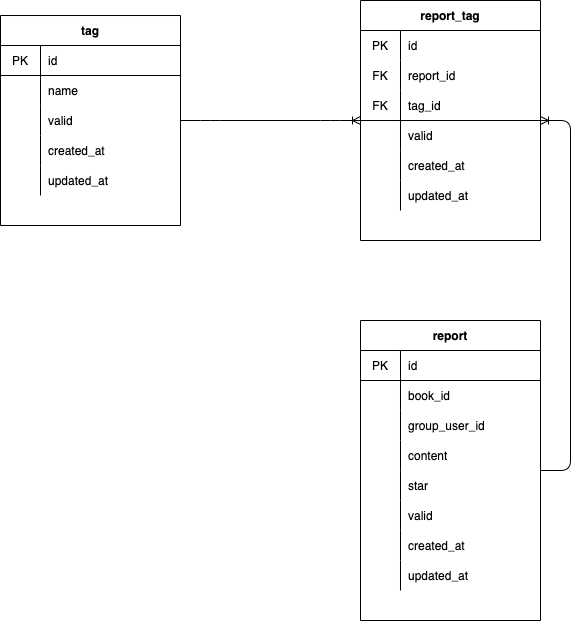

The diagram above was exported from draw.io. Its source (the exported page's mxGraphModel, read from the mxfile embedded in the PNG):
<mxGraphModel dx="1718" dy="722" grid="1" gridSize="10" guides="1" tooltips="1" connect="1" arrows="1" fold="1" page="1" pageScale="1" pageWidth="827" pageHeight="1169" math="0" shadow="0">
  <root>
    <mxCell id="0" />
    <mxCell id="1" parent="0" />
    <mxCell id="2" value="report" style="shape=table;startSize=30;container=1;collapsible=0;childLayout=tableLayout;fixedRows=1;rowLines=0;fontStyle=1;align=center;pointerEvents=1;" parent="1" vertex="1">
      <mxGeometry x="580" y="400" width="180" height="300" as="geometry" />
    </mxCell>
    <mxCell id="3" value="" style="shape=partialRectangle;html=1;whiteSpace=wrap;collapsible=0;dropTarget=0;pointerEvents=1;fillColor=none;top=0;left=0;bottom=1;right=0;points=[[0,0.5],[1,0.5]];portConstraint=eastwest;strokeColor=default;" parent="2" vertex="1">
      <mxGeometry y="30" width="180" height="30" as="geometry" />
    </mxCell>
    <mxCell id="4" value="PK" style="shape=partialRectangle;html=1;whiteSpace=wrap;connectable=0;fillColor=none;top=0;left=0;bottom=0;right=0;overflow=hidden;pointerEvents=1;" parent="3" vertex="1">
      <mxGeometry width="40" height="30" as="geometry">
        <mxRectangle width="40" height="30" as="alternateBounds" />
      </mxGeometry>
    </mxCell>
    <mxCell id="5" value="id" style="shape=partialRectangle;html=1;whiteSpace=wrap;connectable=0;fillColor=none;top=0;left=0;bottom=0;right=0;align=left;spacingLeft=6;overflow=hidden;pointerEvents=1;" parent="3" vertex="1">
      <mxGeometry x="40" width="140" height="30" as="geometry">
        <mxRectangle width="140" height="30" as="alternateBounds" />
      </mxGeometry>
    </mxCell>
    <mxCell id="51" style="shape=partialRectangle;html=1;whiteSpace=wrap;collapsible=0;dropTarget=0;pointerEvents=1;fillColor=none;top=0;left=0;bottom=1;right=0;points=[[0,0.5],[1,0.5]];portConstraint=eastwest;strokeColor=none;" parent="2" vertex="1">
      <mxGeometry y="60" width="180" height="30" as="geometry" />
    </mxCell>
    <mxCell id="52" value="" style="shape=partialRectangle;html=1;whiteSpace=wrap;connectable=0;fillColor=none;top=0;left=0;bottom=0;right=0;overflow=hidden;pointerEvents=1;" parent="51" vertex="1">
      <mxGeometry width="40" height="30" as="geometry">
        <mxRectangle width="40" height="30" as="alternateBounds" />
      </mxGeometry>
    </mxCell>
    <mxCell id="53" value="book_id" style="shape=partialRectangle;html=1;whiteSpace=wrap;connectable=0;fillColor=none;top=0;left=0;bottom=0;right=0;align=left;spacingLeft=6;overflow=hidden;pointerEvents=1;" parent="51" vertex="1">
      <mxGeometry x="40" width="140" height="30" as="geometry">
        <mxRectangle width="140" height="30" as="alternateBounds" />
      </mxGeometry>
    </mxCell>
    <mxCell id="63" style="shape=partialRectangle;html=1;whiteSpace=wrap;collapsible=0;dropTarget=0;pointerEvents=1;fillColor=none;top=0;left=0;bottom=0;right=0;points=[[0,0.5],[1,0.5]];portConstraint=eastwest;" parent="2" vertex="1">
      <mxGeometry y="90" width="180" height="30" as="geometry" />
    </mxCell>
    <mxCell id="64" style="shape=partialRectangle;html=1;whiteSpace=wrap;connectable=0;fillColor=none;top=0;left=0;bottom=0;right=0;overflow=hidden;pointerEvents=1;" parent="63" vertex="1">
      <mxGeometry width="40" height="30" as="geometry">
        <mxRectangle width="40" height="30" as="alternateBounds" />
      </mxGeometry>
    </mxCell>
    <mxCell id="65" value="group_user_id" style="shape=partialRectangle;html=1;whiteSpace=wrap;connectable=0;fillColor=none;top=0;left=0;bottom=0;right=0;align=left;spacingLeft=6;overflow=hidden;pointerEvents=1;" parent="63" vertex="1">
      <mxGeometry x="40" width="140" height="30" as="geometry">
        <mxRectangle width="140" height="30" as="alternateBounds" />
      </mxGeometry>
    </mxCell>
    <mxCell id="6" value="" style="shape=partialRectangle;html=1;whiteSpace=wrap;collapsible=0;dropTarget=0;pointerEvents=1;fillColor=none;top=0;left=0;bottom=0;right=0;points=[[0,0.5],[1,0.5]];portConstraint=eastwest;" parent="2" vertex="1">
      <mxGeometry y="120" width="180" height="30" as="geometry" />
    </mxCell>
    <mxCell id="7" value="" style="shape=partialRectangle;html=1;whiteSpace=wrap;connectable=0;fillColor=none;top=0;left=0;bottom=0;right=0;overflow=hidden;pointerEvents=1;" parent="6" vertex="1">
      <mxGeometry width="40" height="30" as="geometry">
        <mxRectangle width="40" height="30" as="alternateBounds" />
      </mxGeometry>
    </mxCell>
    <mxCell id="8" value="content" style="shape=partialRectangle;html=1;whiteSpace=wrap;connectable=0;fillColor=none;top=0;left=0;bottom=0;right=0;align=left;spacingLeft=6;overflow=hidden;pointerEvents=1;" parent="6" vertex="1">
      <mxGeometry x="40" width="140" height="30" as="geometry">
        <mxRectangle width="140" height="30" as="alternateBounds" />
      </mxGeometry>
    </mxCell>
    <mxCell id="54" style="shape=partialRectangle;html=1;whiteSpace=wrap;collapsible=0;dropTarget=0;pointerEvents=1;fillColor=none;top=0;left=0;bottom=0;right=0;points=[[0,0.5],[1,0.5]];portConstraint=eastwest;" parent="2" vertex="1">
      <mxGeometry y="150" width="180" height="30" as="geometry" />
    </mxCell>
    <mxCell id="55" style="shape=partialRectangle;html=1;whiteSpace=wrap;connectable=0;fillColor=none;top=0;left=0;bottom=0;right=0;overflow=hidden;pointerEvents=1;" parent="54" vertex="1">
      <mxGeometry width="40" height="30" as="geometry">
        <mxRectangle width="40" height="30" as="alternateBounds" />
      </mxGeometry>
    </mxCell>
    <mxCell id="56" value="star" style="shape=partialRectangle;html=1;whiteSpace=wrap;connectable=0;fillColor=none;top=0;left=0;bottom=0;right=0;align=left;spacingLeft=6;overflow=hidden;pointerEvents=1;" parent="54" vertex="1">
      <mxGeometry x="40" width="140" height="30" as="geometry">
        <mxRectangle width="140" height="30" as="alternateBounds" />
      </mxGeometry>
    </mxCell>
    <mxCell id="81" style="shape=partialRectangle;html=1;whiteSpace=wrap;collapsible=0;dropTarget=0;pointerEvents=1;fillColor=none;top=0;left=0;bottom=0;right=0;points=[[0,0.5],[1,0.5]];portConstraint=eastwest;" vertex="1" parent="2">
      <mxGeometry y="180" width="180" height="30" as="geometry" />
    </mxCell>
    <mxCell id="82" style="shape=partialRectangle;html=1;whiteSpace=wrap;connectable=0;fillColor=none;top=0;left=0;bottom=0;right=0;overflow=hidden;pointerEvents=1;" vertex="1" parent="81">
      <mxGeometry width="40" height="30" as="geometry">
        <mxRectangle width="40" height="30" as="alternateBounds" />
      </mxGeometry>
    </mxCell>
    <mxCell id="83" value="valid" style="shape=partialRectangle;html=1;whiteSpace=wrap;connectable=0;fillColor=none;top=0;left=0;bottom=0;right=0;align=left;spacingLeft=6;overflow=hidden;pointerEvents=1;" vertex="1" parent="81">
      <mxGeometry x="40" width="140" height="30" as="geometry">
        <mxRectangle width="140" height="30" as="alternateBounds" />
      </mxGeometry>
    </mxCell>
    <mxCell id="9" value="" style="shape=partialRectangle;html=1;whiteSpace=wrap;collapsible=0;dropTarget=0;pointerEvents=1;fillColor=none;top=0;left=0;bottom=0;right=0;points=[[0,0.5],[1,0.5]];portConstraint=eastwest;" parent="2" vertex="1">
      <mxGeometry y="210" width="180" height="30" as="geometry" />
    </mxCell>
    <mxCell id="10" value="" style="shape=partialRectangle;html=1;whiteSpace=wrap;connectable=0;fillColor=none;top=0;left=0;bottom=0;right=0;overflow=hidden;pointerEvents=1;" parent="9" vertex="1">
      <mxGeometry width="40" height="30" as="geometry">
        <mxRectangle width="40" height="30" as="alternateBounds" />
      </mxGeometry>
    </mxCell>
    <mxCell id="11" value="created_at" style="shape=partialRectangle;html=1;whiteSpace=wrap;connectable=0;fillColor=none;top=0;left=0;bottom=0;right=0;align=left;spacingLeft=6;overflow=hidden;pointerEvents=1;" parent="9" vertex="1">
      <mxGeometry x="40" width="140" height="30" as="geometry">
        <mxRectangle width="140" height="30" as="alternateBounds" />
      </mxGeometry>
    </mxCell>
    <mxCell id="57" style="shape=partialRectangle;html=1;whiteSpace=wrap;collapsible=0;dropTarget=0;pointerEvents=1;fillColor=none;top=0;left=0;bottom=0;right=0;points=[[0,0.5],[1,0.5]];portConstraint=eastwest;" parent="2" vertex="1">
      <mxGeometry y="240" width="180" height="30" as="geometry" />
    </mxCell>
    <mxCell id="58" style="shape=partialRectangle;html=1;whiteSpace=wrap;connectable=0;fillColor=none;top=0;left=0;bottom=0;right=0;overflow=hidden;pointerEvents=1;" parent="57" vertex="1">
      <mxGeometry width="40" height="30" as="geometry">
        <mxRectangle width="40" height="30" as="alternateBounds" />
      </mxGeometry>
    </mxCell>
    <mxCell id="59" value="updated_at" style="shape=partialRectangle;html=1;whiteSpace=wrap;connectable=0;fillColor=none;top=0;left=0;bottom=0;right=0;align=left;spacingLeft=6;overflow=hidden;pointerEvents=1;" parent="57" vertex="1">
      <mxGeometry x="40" width="140" height="30" as="geometry">
        <mxRectangle width="140" height="30" as="alternateBounds" />
      </mxGeometry>
    </mxCell>
    <mxCell id="12" value="tag" style="shape=table;startSize=30;container=1;collapsible=0;childLayout=tableLayout;fixedRows=1;rowLines=0;fontStyle=1;align=center;pointerEvents=1;" parent="1" vertex="1">
      <mxGeometry x="220" y="95" width="180" height="210" as="geometry" />
    </mxCell>
    <mxCell id="13" value="" style="shape=partialRectangle;html=1;whiteSpace=wrap;collapsible=0;dropTarget=0;pointerEvents=1;fillColor=none;top=0;left=0;bottom=1;right=0;points=[[0,0.5],[1,0.5]];portConstraint=eastwest;" parent="12" vertex="1">
      <mxGeometry y="30" width="180" height="30" as="geometry" />
    </mxCell>
    <mxCell id="14" value="PK" style="shape=partialRectangle;html=1;whiteSpace=wrap;connectable=0;fillColor=none;top=0;left=0;bottom=0;right=0;overflow=hidden;pointerEvents=1;" parent="13" vertex="1">
      <mxGeometry width="40" height="30" as="geometry">
        <mxRectangle width="40" height="30" as="alternateBounds" />
      </mxGeometry>
    </mxCell>
    <mxCell id="15" value="id" style="shape=partialRectangle;html=1;whiteSpace=wrap;connectable=0;fillColor=none;top=0;left=0;bottom=0;right=0;align=left;spacingLeft=6;overflow=hidden;pointerEvents=1;" parent="13" vertex="1">
      <mxGeometry x="40" width="140" height="30" as="geometry">
        <mxRectangle width="140" height="30" as="alternateBounds" />
      </mxGeometry>
    </mxCell>
    <mxCell id="72" style="shape=partialRectangle;html=1;whiteSpace=wrap;collapsible=0;dropTarget=0;pointerEvents=1;fillColor=none;top=0;left=0;bottom=0;right=0;points=[[0,0.5],[1,0.5]];portConstraint=eastwest;" parent="12" vertex="1">
      <mxGeometry y="60" width="180" height="30" as="geometry" />
    </mxCell>
    <mxCell id="73" style="shape=partialRectangle;html=1;whiteSpace=wrap;connectable=0;fillColor=none;top=0;left=0;bottom=0;right=0;overflow=hidden;pointerEvents=1;" parent="72" vertex="1">
      <mxGeometry width="40" height="30" as="geometry">
        <mxRectangle width="40" height="30" as="alternateBounds" />
      </mxGeometry>
    </mxCell>
    <mxCell id="74" value="name" style="shape=partialRectangle;html=1;whiteSpace=wrap;connectable=0;fillColor=none;top=0;left=0;bottom=0;right=0;align=left;spacingLeft=6;overflow=hidden;pointerEvents=1;" parent="72" vertex="1">
      <mxGeometry x="40" width="140" height="30" as="geometry">
        <mxRectangle width="140" height="30" as="alternateBounds" />
      </mxGeometry>
    </mxCell>
    <mxCell id="75" style="shape=partialRectangle;html=1;whiteSpace=wrap;collapsible=0;dropTarget=0;pointerEvents=1;fillColor=none;top=0;left=0;bottom=0;right=0;points=[[0,0.5],[1,0.5]];portConstraint=eastwest;" vertex="1" parent="12">
      <mxGeometry y="90" width="180" height="30" as="geometry" />
    </mxCell>
    <mxCell id="76" style="shape=partialRectangle;html=1;whiteSpace=wrap;connectable=0;fillColor=none;top=0;left=0;bottom=0;right=0;overflow=hidden;pointerEvents=1;" vertex="1" parent="75">
      <mxGeometry width="40" height="30" as="geometry">
        <mxRectangle width="40" height="30" as="alternateBounds" />
      </mxGeometry>
    </mxCell>
    <mxCell id="77" value="valid" style="shape=partialRectangle;html=1;whiteSpace=wrap;connectable=0;fillColor=none;top=0;left=0;bottom=0;right=0;align=left;spacingLeft=6;overflow=hidden;pointerEvents=1;" vertex="1" parent="75">
      <mxGeometry x="40" width="140" height="30" as="geometry">
        <mxRectangle width="140" height="30" as="alternateBounds" />
      </mxGeometry>
    </mxCell>
    <mxCell id="16" value="" style="shape=partialRectangle;html=1;whiteSpace=wrap;collapsible=0;dropTarget=0;pointerEvents=1;fillColor=none;top=0;left=0;bottom=0;right=0;points=[[0,0.5],[1,0.5]];portConstraint=eastwest;" parent="12" vertex="1">
      <mxGeometry y="120" width="180" height="30" as="geometry" />
    </mxCell>
    <mxCell id="17" value="" style="shape=partialRectangle;html=1;whiteSpace=wrap;connectable=0;fillColor=none;top=0;left=0;bottom=0;right=0;overflow=hidden;pointerEvents=1;" parent="16" vertex="1">
      <mxGeometry width="40" height="30" as="geometry">
        <mxRectangle width="40" height="30" as="alternateBounds" />
      </mxGeometry>
    </mxCell>
    <mxCell id="18" value="created_at" style="shape=partialRectangle;html=1;whiteSpace=wrap;connectable=0;fillColor=none;top=0;left=0;bottom=0;right=0;align=left;spacingLeft=6;overflow=hidden;pointerEvents=1;" parent="16" vertex="1">
      <mxGeometry x="40" width="140" height="30" as="geometry">
        <mxRectangle width="140" height="30" as="alternateBounds" />
      </mxGeometry>
    </mxCell>
    <mxCell id="19" value="" style="shape=partialRectangle;html=1;whiteSpace=wrap;collapsible=0;dropTarget=0;pointerEvents=1;fillColor=none;top=0;left=0;bottom=0;right=0;points=[[0,0.5],[1,0.5]];portConstraint=eastwest;" parent="12" vertex="1">
      <mxGeometry y="150" width="180" height="30" as="geometry" />
    </mxCell>
    <mxCell id="20" value="" style="shape=partialRectangle;html=1;whiteSpace=wrap;connectable=0;fillColor=none;top=0;left=0;bottom=0;right=0;overflow=hidden;pointerEvents=1;" parent="19" vertex="1">
      <mxGeometry width="40" height="30" as="geometry">
        <mxRectangle width="40" height="30" as="alternateBounds" />
      </mxGeometry>
    </mxCell>
    <mxCell id="21" value="updated_at" style="shape=partialRectangle;html=1;whiteSpace=wrap;connectable=0;fillColor=none;top=0;left=0;bottom=0;right=0;align=left;spacingLeft=6;overflow=hidden;pointerEvents=1;" parent="19" vertex="1">
      <mxGeometry x="40" width="140" height="30" as="geometry">
        <mxRectangle width="140" height="30" as="alternateBounds" />
      </mxGeometry>
    </mxCell>
    <mxCell id="22" value="report_tag" style="shape=table;startSize=30;container=1;collapsible=0;childLayout=tableLayout;fixedRows=1;rowLines=0;fontStyle=1;align=center;pointerEvents=1;" parent="1" vertex="1">
      <mxGeometry x="580" y="80" width="180" height="240" as="geometry" />
    </mxCell>
    <mxCell id="23" value="" style="shape=partialRectangle;html=1;whiteSpace=wrap;collapsible=0;dropTarget=0;pointerEvents=1;fillColor=none;top=0;left=0;bottom=1;right=0;points=[[0,0.5],[1,0.5]];portConstraint=eastwest;strokeColor=none;" parent="22" vertex="1">
      <mxGeometry y="30" width="180" height="30" as="geometry" />
    </mxCell>
    <mxCell id="24" value="PK" style="shape=partialRectangle;html=1;whiteSpace=wrap;connectable=0;fillColor=none;top=0;left=0;bottom=0;right=0;overflow=hidden;pointerEvents=1;" parent="23" vertex="1">
      <mxGeometry width="40" height="30" as="geometry">
        <mxRectangle width="40" height="30" as="alternateBounds" />
      </mxGeometry>
    </mxCell>
    <mxCell id="25" value="id" style="shape=partialRectangle;html=1;whiteSpace=wrap;connectable=0;fillColor=none;top=0;left=0;bottom=0;right=0;align=left;spacingLeft=6;overflow=hidden;pointerEvents=1;" parent="23" vertex="1">
      <mxGeometry x="40" width="140" height="30" as="geometry">
        <mxRectangle width="140" height="30" as="alternateBounds" />
      </mxGeometry>
    </mxCell>
    <mxCell id="48" style="shape=partialRectangle;html=1;whiteSpace=wrap;collapsible=0;dropTarget=0;pointerEvents=1;fillColor=none;top=0;left=0;bottom=1;right=0;points=[[0,0.5],[1,0.5]];portConstraint=eastwest;strokeColor=none;" parent="22" vertex="1">
      <mxGeometry y="60" width="180" height="30" as="geometry" />
    </mxCell>
    <mxCell id="49" value="FK" style="shape=partialRectangle;html=1;whiteSpace=wrap;connectable=0;fillColor=none;top=0;left=0;bottom=0;right=0;overflow=hidden;pointerEvents=1;" parent="48" vertex="1">
      <mxGeometry width="40" height="30" as="geometry">
        <mxRectangle width="40" height="30" as="alternateBounds" />
      </mxGeometry>
    </mxCell>
    <mxCell id="50" value="report_id" style="shape=partialRectangle;html=1;whiteSpace=wrap;connectable=0;fillColor=none;top=0;left=0;bottom=0;right=0;align=left;spacingLeft=6;overflow=hidden;pointerEvents=1;strokeColor=none;" parent="48" vertex="1">
      <mxGeometry x="40" width="140" height="30" as="geometry">
        <mxRectangle width="140" height="30" as="alternateBounds" />
      </mxGeometry>
    </mxCell>
    <mxCell id="45" style="shape=partialRectangle;html=1;whiteSpace=wrap;collapsible=0;dropTarget=0;pointerEvents=1;fillColor=none;top=0;left=0;bottom=1;right=0;points=[[0,0.5],[1,0.5]];portConstraint=eastwest;" parent="22" vertex="1">
      <mxGeometry y="90" width="180" height="30" as="geometry" />
    </mxCell>
    <mxCell id="46" value="FK" style="shape=partialRectangle;html=1;whiteSpace=wrap;connectable=0;fillColor=none;top=0;left=0;bottom=0;right=0;overflow=hidden;pointerEvents=1;" parent="45" vertex="1">
      <mxGeometry width="40" height="30" as="geometry">
        <mxRectangle width="40" height="30" as="alternateBounds" />
      </mxGeometry>
    </mxCell>
    <mxCell id="47" value="tag_id" style="shape=partialRectangle;html=1;whiteSpace=wrap;connectable=0;fillColor=none;top=0;left=0;bottom=0;right=0;align=left;spacingLeft=6;overflow=hidden;pointerEvents=1;strokeColor=none;" parent="45" vertex="1">
      <mxGeometry x="40" width="140" height="30" as="geometry">
        <mxRectangle width="140" height="30" as="alternateBounds" />
      </mxGeometry>
    </mxCell>
    <mxCell id="78" style="shape=partialRectangle;html=1;whiteSpace=wrap;collapsible=0;dropTarget=0;pointerEvents=1;fillColor=none;top=0;left=0;bottom=0;right=0;points=[[0,0.5],[1,0.5]];portConstraint=eastwest;" vertex="1" parent="22">
      <mxGeometry y="120" width="180" height="30" as="geometry" />
    </mxCell>
    <mxCell id="79" style="shape=partialRectangle;html=1;whiteSpace=wrap;connectable=0;fillColor=none;top=0;left=0;bottom=0;right=0;overflow=hidden;pointerEvents=1;" vertex="1" parent="78">
      <mxGeometry width="40" height="30" as="geometry">
        <mxRectangle width="40" height="30" as="alternateBounds" />
      </mxGeometry>
    </mxCell>
    <mxCell id="80" value="valid" style="shape=partialRectangle;html=1;whiteSpace=wrap;connectable=0;fillColor=none;top=0;left=0;bottom=0;right=0;align=left;spacingLeft=6;overflow=hidden;pointerEvents=1;" vertex="1" parent="78">
      <mxGeometry x="40" width="140" height="30" as="geometry">
        <mxRectangle width="140" height="30" as="alternateBounds" />
      </mxGeometry>
    </mxCell>
    <mxCell id="26" value="" style="shape=partialRectangle;html=1;whiteSpace=wrap;collapsible=0;dropTarget=0;pointerEvents=1;fillColor=none;top=0;left=0;bottom=0;right=0;points=[[0,0.5],[1,0.5]];portConstraint=eastwest;" parent="22" vertex="1">
      <mxGeometry y="150" width="180" height="30" as="geometry" />
    </mxCell>
    <mxCell id="27" value="" style="shape=partialRectangle;html=1;whiteSpace=wrap;connectable=0;fillColor=none;top=0;left=0;bottom=0;right=0;overflow=hidden;pointerEvents=1;" parent="26" vertex="1">
      <mxGeometry width="40" height="30" as="geometry">
        <mxRectangle width="40" height="30" as="alternateBounds" />
      </mxGeometry>
    </mxCell>
    <mxCell id="28" value="created_at" style="shape=partialRectangle;html=1;whiteSpace=wrap;connectable=0;fillColor=none;top=0;left=0;bottom=0;right=0;align=left;spacingLeft=6;overflow=hidden;pointerEvents=1;" parent="26" vertex="1">
      <mxGeometry x="40" width="140" height="30" as="geometry">
        <mxRectangle width="140" height="30" as="alternateBounds" />
      </mxGeometry>
    </mxCell>
    <mxCell id="29" value="" style="shape=partialRectangle;html=1;whiteSpace=wrap;collapsible=0;dropTarget=0;pointerEvents=1;fillColor=none;top=0;left=0;bottom=0;right=0;points=[[0,0.5],[1,0.5]];portConstraint=eastwest;" parent="22" vertex="1">
      <mxGeometry y="180" width="180" height="30" as="geometry" />
    </mxCell>
    <mxCell id="30" value="" style="shape=partialRectangle;html=1;whiteSpace=wrap;connectable=0;fillColor=none;top=0;left=0;bottom=0;right=0;overflow=hidden;pointerEvents=1;" parent="29" vertex="1">
      <mxGeometry width="40" height="30" as="geometry">
        <mxRectangle width="40" height="30" as="alternateBounds" />
      </mxGeometry>
    </mxCell>
    <mxCell id="31" value="updated_at" style="shape=partialRectangle;html=1;whiteSpace=wrap;connectable=0;fillColor=none;top=0;left=0;bottom=0;right=0;align=left;spacingLeft=6;overflow=hidden;pointerEvents=1;" parent="29" vertex="1">
      <mxGeometry x="40" width="140" height="30" as="geometry">
        <mxRectangle width="140" height="30" as="alternateBounds" />
      </mxGeometry>
    </mxCell>
    <mxCell id="43" value="" style="edgeStyle=entityRelationEdgeStyle;fontSize=12;html=1;endArrow=ERoneToMany;" parent="1" source="12" target="22" edge="1">
      <mxGeometry width="100" height="100" relative="1" as="geometry">
        <mxPoint x="360" y="450" as="sourcePoint" />
        <mxPoint x="460" y="350" as="targetPoint" />
      </mxGeometry>
    </mxCell>
    <mxCell id="44" value="" style="edgeStyle=entityRelationEdgeStyle;fontSize=12;html=1;endArrow=ERoneToMany;" parent="1" source="2" target="22" edge="1">
      <mxGeometry width="100" height="100" relative="1" as="geometry">
        <mxPoint x="360" y="450" as="sourcePoint" />
        <mxPoint x="460" y="350" as="targetPoint" />
      </mxGeometry>
    </mxCell>
  </root>
</mxGraphModel>